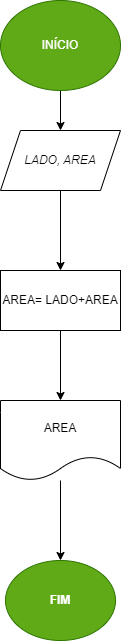

The diagram above was exported from draw.io. Its source (the exported page's mxGraphModel, read from the mxfile embedded in the PNG):
<mxGraphModel dx="1114" dy="616" grid="1" gridSize="10" guides="1" tooltips="1" connect="1" arrows="1" fold="1" page="1" pageScale="1" pageWidth="827" pageHeight="1169" math="0" shadow="0">
  <root>
    <mxCell id="0" />
    <mxCell id="1" parent="0" />
    <mxCell id="bGeLSn2VPAC26ZObPQnj-3" value="" style="edgeStyle=orthogonalEdgeStyle;rounded=0;orthogonalLoop=1;jettySize=auto;html=1;" edge="1" parent="1" source="bGeLSn2VPAC26ZObPQnj-1" target="bGeLSn2VPAC26ZObPQnj-2">
      <mxGeometry relative="1" as="geometry" />
    </mxCell>
    <mxCell id="bGeLSn2VPAC26ZObPQnj-1" value="&lt;font style=&quot;vertical-align: inherit;&quot;&gt;&lt;font style=&quot;vertical-align: inherit;&quot;&gt;&lt;font style=&quot;vertical-align: inherit;&quot;&gt;&lt;font style=&quot;vertical-align: inherit;&quot;&gt;INÍCIO&lt;/font&gt;&lt;/font&gt;&lt;/font&gt;&lt;/font&gt;" style="ellipse;whiteSpace=wrap;html=1;fillColor=#60a917;strokeColor=#2D7600;fontColor=#ffffff;" vertex="1" parent="1">
      <mxGeometry x="330" y="40" width="120" height="90" as="geometry" />
    </mxCell>
    <mxCell id="bGeLSn2VPAC26ZObPQnj-5" value="" style="edgeStyle=orthogonalEdgeStyle;rounded=0;orthogonalLoop=1;jettySize=auto;html=1;" edge="1" parent="1" source="bGeLSn2VPAC26ZObPQnj-2" target="bGeLSn2VPAC26ZObPQnj-4">
      <mxGeometry relative="1" as="geometry" />
    </mxCell>
    <mxCell id="bGeLSn2VPAC26ZObPQnj-2" value="&lt;font style=&quot;vertical-align: inherit;&quot;&gt;&lt;font style=&quot;vertical-align: inherit;&quot;&gt;LADO, AREA&lt;/font&gt;&lt;/font&gt;" style="shape=parallelogram;perimeter=parallelogramPerimeter;whiteSpace=wrap;html=1;fixedSize=1;fontStyle=2" vertex="1" parent="1">
      <mxGeometry x="330" y="170" width="120" height="60" as="geometry" />
    </mxCell>
    <mxCell id="bGeLSn2VPAC26ZObPQnj-7" value="" style="edgeStyle=orthogonalEdgeStyle;rounded=0;orthogonalLoop=1;jettySize=auto;html=1;" edge="1" parent="1" source="bGeLSn2VPAC26ZObPQnj-4" target="bGeLSn2VPAC26ZObPQnj-6">
      <mxGeometry relative="1" as="geometry" />
    </mxCell>
    <mxCell id="bGeLSn2VPAC26ZObPQnj-4" value="&lt;font style=&quot;vertical-align: inherit;&quot;&gt;&lt;font style=&quot;vertical-align: inherit;&quot;&gt;AREA= LADO+AREA&lt;/font&gt;&lt;/font&gt;" style="whiteSpace=wrap;html=1;fontStyle=0;" vertex="1" parent="1">
      <mxGeometry x="330" y="310" width="120" height="60" as="geometry" />
    </mxCell>
    <mxCell id="bGeLSn2VPAC26ZObPQnj-9" value="" style="edgeStyle=orthogonalEdgeStyle;rounded=0;orthogonalLoop=1;jettySize=auto;html=1;" edge="1" parent="1" source="bGeLSn2VPAC26ZObPQnj-6" target="bGeLSn2VPAC26ZObPQnj-8">
      <mxGeometry relative="1" as="geometry" />
    </mxCell>
    <mxCell id="bGeLSn2VPAC26ZObPQnj-6" value="&lt;font style=&quot;vertical-align: inherit;&quot;&gt;&lt;font style=&quot;vertical-align: inherit;&quot;&gt;AREA&lt;/font&gt;&lt;/font&gt;" style="shape=document;whiteSpace=wrap;html=1;boundedLbl=1;fontStyle=0;" vertex="1" parent="1">
      <mxGeometry x="330" y="440" width="120" height="80" as="geometry" />
    </mxCell>
    <mxCell id="bGeLSn2VPAC26ZObPQnj-8" value="&lt;font style=&quot;vertical-align: inherit;&quot;&gt;&lt;font style=&quot;vertical-align: inherit;&quot;&gt;FIM&lt;/font&gt;&lt;/font&gt;" style="ellipse;whiteSpace=wrap;html=1;fontStyle=1;fillColor=#60a917;fontColor=#ffffff;strokeColor=#2D7600;" vertex="1" parent="1">
      <mxGeometry x="335" y="600" width="110" height="80" as="geometry" />
    </mxCell>
  </root>
</mxGraphModel>